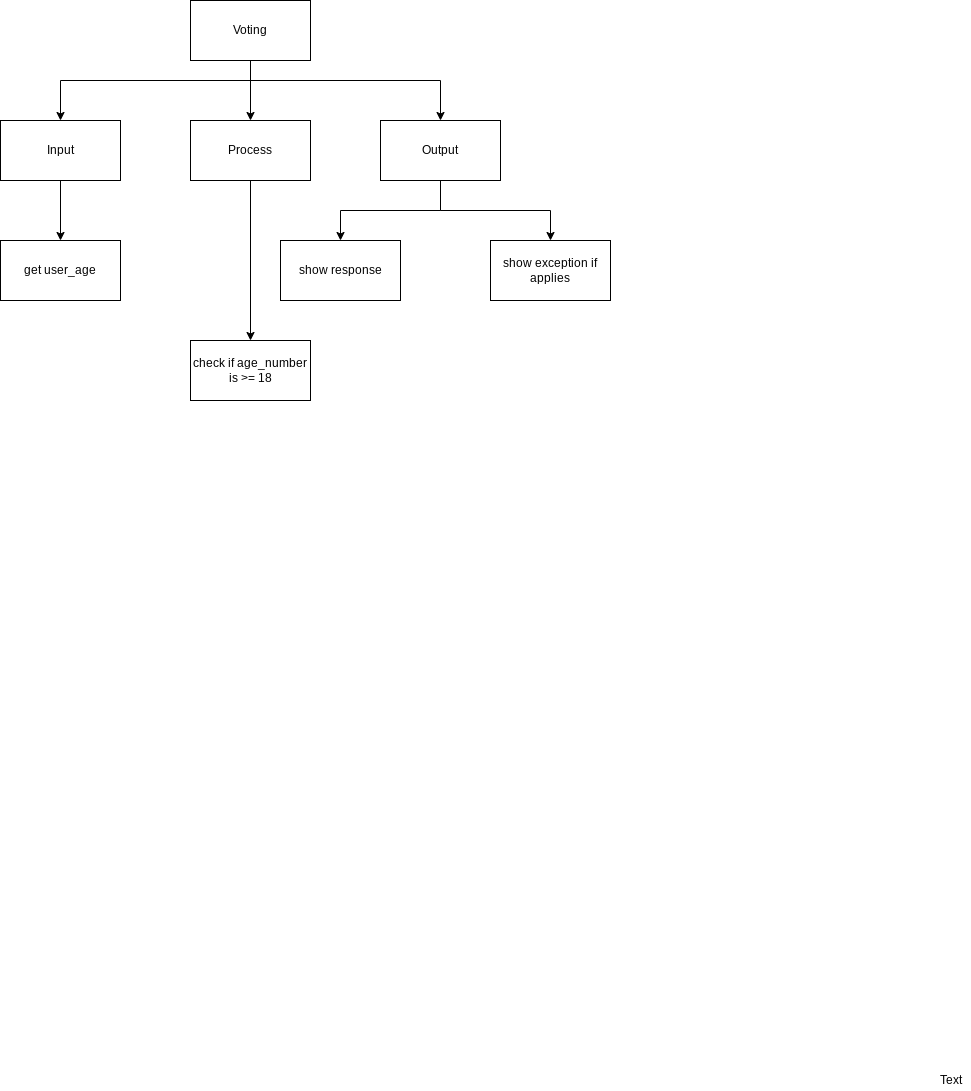

The diagram above was exported from draw.io. Its source (the exported page's mxGraphModel, read from the mxfile embedded in the PNG):
<mxGraphModel dx="755" dy="527" grid="1" gridSize="10" guides="1" tooltips="1" connect="1" arrows="1" fold="1" page="1" pageScale="1" pageWidth="827" pageHeight="1169" math="0" shadow="0">
  <root>
    <mxCell id="0" />
    <mxCell id="1" parent="0" />
    <mxCell id="6" style="edgeStyle=none;html=1;" parent="1" source="2" target="3" edge="1">
      <mxGeometry relative="1" as="geometry" />
    </mxCell>
    <mxCell id="7" style="edgeStyle=orthogonalEdgeStyle;html=1;entryX=0.5;entryY=0;entryDx=0;entryDy=0;rounded=0;" parent="1" target="4" edge="1">
      <mxGeometry relative="1" as="geometry">
        <mxPoint x="390" y="120" as="sourcePoint" />
      </mxGeometry>
    </mxCell>
    <mxCell id="8" style="edgeStyle=orthogonalEdgeStyle;rounded=0;html=1;" parent="1" source="2" target="5" edge="1">
      <mxGeometry relative="1" as="geometry">
        <Array as="points">
          <mxPoint x="390" y="120" />
          <mxPoint x="580" y="120" />
        </Array>
      </mxGeometry>
    </mxCell>
    <mxCell id="2" value="Voting" style="rounded=0;whiteSpace=wrap;html=1;" parent="1" vertex="1">
      <mxGeometry x="330" y="40" width="120" height="60" as="geometry" />
    </mxCell>
    <mxCell id="22" style="edgeStyle=none;html=1;entryX=0.5;entryY=0;entryDx=0;entryDy=0;" parent="1" source="3" target="17" edge="1">
      <mxGeometry relative="1" as="geometry" />
    </mxCell>
    <mxCell id="3" value="Process" style="rounded=0;whiteSpace=wrap;html=1;" parent="1" vertex="1">
      <mxGeometry x="330" y="160" width="120" height="60" as="geometry" />
    </mxCell>
    <mxCell id="24" style="edgeStyle=orthogonalEdgeStyle;html=1;entryX=0.5;entryY=0;entryDx=0;entryDy=0;rounded=0;" parent="1" source="4" target="23" edge="1">
      <mxGeometry relative="1" as="geometry" />
    </mxCell>
    <mxCell id="4" value="Input" style="rounded=0;whiteSpace=wrap;html=1;" parent="1" vertex="1">
      <mxGeometry x="140" y="160" width="120" height="60" as="geometry" />
    </mxCell>
    <mxCell id="14" style="edgeStyle=orthogonalEdgeStyle;rounded=0;html=1;" parent="1" source="5" target="13" edge="1">
      <mxGeometry relative="1" as="geometry" />
    </mxCell>
    <mxCell id="27" style="edgeStyle=orthogonalEdgeStyle;rounded=0;html=1;entryX=0.5;entryY=0;entryDx=0;entryDy=0;" parent="1" source="5" target="26" edge="1">
      <mxGeometry relative="1" as="geometry" />
    </mxCell>
    <mxCell id="5" value="Output" style="rounded=0;whiteSpace=wrap;html=1;" parent="1" vertex="1">
      <mxGeometry x="520" y="160" width="120" height="60" as="geometry" />
    </mxCell>
    <mxCell id="13" value="show response" style="rounded=0;whiteSpace=wrap;html=1;" parent="1" vertex="1">
      <mxGeometry x="420" y="280" width="120" height="60" as="geometry" />
    </mxCell>
    <mxCell id="17" value="check if age_number is &amp;gt;= 18" style="rounded=0;whiteSpace=wrap;html=1;" parent="1" vertex="1">
      <mxGeometry x="330" y="380" width="120" height="60" as="geometry" />
    </mxCell>
    <mxCell id="23" value="get user_age" style="rounded=0;whiteSpace=wrap;html=1;" parent="1" vertex="1">
      <mxGeometry x="140" y="280" width="120" height="60" as="geometry" />
    </mxCell>
    <mxCell id="26" value="show exception if applies" style="rounded=0;whiteSpace=wrap;html=1;" parent="1" vertex="1">
      <mxGeometry x="630" y="280" width="120" height="60" as="geometry" />
    </mxCell>
    <mxCell id="28" value="Text" style="text;html=1;align=center;verticalAlign=middle;resizable=0;points=[];autosize=1;strokeColor=none;fillColor=none;" parent="1" vertex="1">
      <mxGeometry x="1070" y="1110" width="40" height="20" as="geometry" />
    </mxCell>
  </root>
</mxGraphModel>